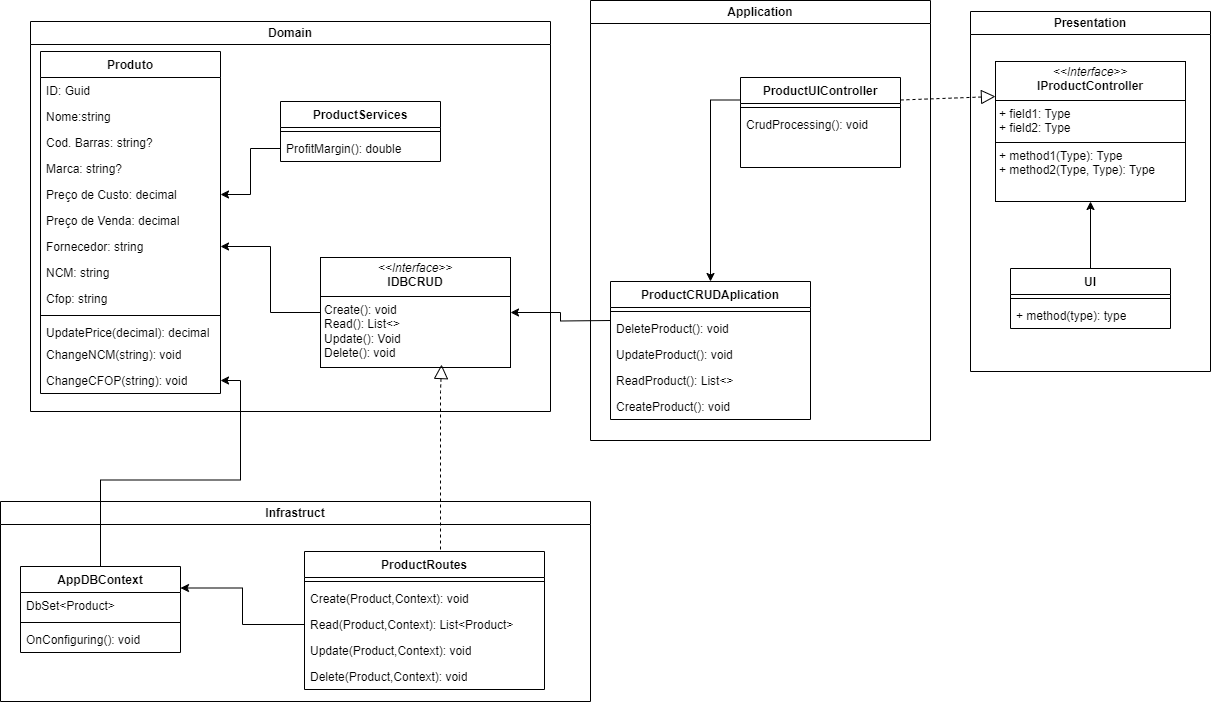

The diagram above was exported from draw.io. Its source (the exported page's mxGraphModel, read from the mxfile embedded in the PNG):
<mxGraphModel dx="1925" dy="828" grid="1" gridSize="10" guides="1" tooltips="1" connect="1" arrows="1" fold="1" page="1" pageScale="1" pageWidth="827" pageHeight="1169" math="0" shadow="0">
  <root>
    <mxCell id="WIyWlLk6GJQsqaUBKTNV-0" />
    <mxCell id="WIyWlLk6GJQsqaUBKTNV-1" parent="WIyWlLk6GJQsqaUBKTNV-0" />
    <mxCell id="UP1UjLAqKdcAcom4Pu_H-65" value="Infrastruct" style="swimlane;whiteSpace=wrap;html=1;" parent="WIyWlLk6GJQsqaUBKTNV-1" vertex="1">
      <mxGeometry x="-10" y="520" width="590" height="200" as="geometry" />
    </mxCell>
    <mxCell id="UP1UjLAqKdcAcom4Pu_H-14" value="Produto&lt;div&gt;&lt;br&gt;&lt;/div&gt;" style="swimlane;fontStyle=1;align=center;verticalAlign=top;childLayout=stackLayout;horizontal=1;startSize=26;horizontalStack=0;resizeParent=1;resizeParentMax=0;resizeLast=0;collapsible=1;marginBottom=0;whiteSpace=wrap;html=1;" parent="WIyWlLk6GJQsqaUBKTNV-1" vertex="1">
      <mxGeometry x="30" y="70" width="180" height="342" as="geometry" />
    </mxCell>
    <mxCell id="UP1UjLAqKdcAcom4Pu_H-15" value="ID: Guid" style="text;strokeColor=none;fillColor=none;align=left;verticalAlign=top;spacingLeft=4;spacingRight=4;overflow=hidden;rotatable=0;points=[[0,0.5],[1,0.5]];portConstraint=eastwest;whiteSpace=wrap;html=1;" parent="UP1UjLAqKdcAcom4Pu_H-14" vertex="1">
      <mxGeometry y="26" width="180" height="26" as="geometry" />
    </mxCell>
    <mxCell id="UP1UjLAqKdcAcom4Pu_H-18" value="Nome:string" style="text;strokeColor=none;fillColor=none;align=left;verticalAlign=top;spacingLeft=4;spacingRight=4;overflow=hidden;rotatable=0;points=[[0,0.5],[1,0.5]];portConstraint=eastwest;whiteSpace=wrap;html=1;" parent="UP1UjLAqKdcAcom4Pu_H-14" vertex="1">
      <mxGeometry y="52" width="180" height="26" as="geometry" />
    </mxCell>
    <mxCell id="UP1UjLAqKdcAcom4Pu_H-19" value="Cod. Barras: string?" style="text;strokeColor=none;fillColor=none;align=left;verticalAlign=top;spacingLeft=4;spacingRight=4;overflow=hidden;rotatable=0;points=[[0,0.5],[1,0.5]];portConstraint=eastwest;whiteSpace=wrap;html=1;" parent="UP1UjLAqKdcAcom4Pu_H-14" vertex="1">
      <mxGeometry y="78" width="180" height="26" as="geometry" />
    </mxCell>
    <mxCell id="UP1UjLAqKdcAcom4Pu_H-20" value="Marca: string?" style="text;strokeColor=none;fillColor=none;align=left;verticalAlign=top;spacingLeft=4;spacingRight=4;overflow=hidden;rotatable=0;points=[[0,0.5],[1,0.5]];portConstraint=eastwest;whiteSpace=wrap;html=1;" parent="UP1UjLAqKdcAcom4Pu_H-14" vertex="1">
      <mxGeometry y="104" width="180" height="26" as="geometry" />
    </mxCell>
    <mxCell id="UP1UjLAqKdcAcom4Pu_H-21" value="Preço de Custo: decimal" style="text;strokeColor=none;fillColor=none;align=left;verticalAlign=top;spacingLeft=4;spacingRight=4;overflow=hidden;rotatable=0;points=[[0,0.5],[1,0.5]];portConstraint=eastwest;whiteSpace=wrap;html=1;" parent="UP1UjLAqKdcAcom4Pu_H-14" vertex="1">
      <mxGeometry y="130" width="180" height="26" as="geometry" />
    </mxCell>
    <mxCell id="UP1UjLAqKdcAcom4Pu_H-22" value="Preço de Venda: decimal" style="text;strokeColor=none;fillColor=none;align=left;verticalAlign=top;spacingLeft=4;spacingRight=4;overflow=hidden;rotatable=0;points=[[0,0.5],[1,0.5]];portConstraint=eastwest;whiteSpace=wrap;html=1;" parent="UP1UjLAqKdcAcom4Pu_H-14" vertex="1">
      <mxGeometry y="156" width="180" height="26" as="geometry" />
    </mxCell>
    <mxCell id="UP1UjLAqKdcAcom4Pu_H-24" value="Fornecedor: string" style="text;strokeColor=none;fillColor=none;align=left;verticalAlign=top;spacingLeft=4;spacingRight=4;overflow=hidden;rotatable=0;points=[[0,0.5],[1,0.5]];portConstraint=eastwest;whiteSpace=wrap;html=1;" parent="UP1UjLAqKdcAcom4Pu_H-14" vertex="1">
      <mxGeometry y="182" width="180" height="26" as="geometry" />
    </mxCell>
    <mxCell id="UP1UjLAqKdcAcom4Pu_H-23" value="NCM: string" style="text;strokeColor=none;fillColor=none;align=left;verticalAlign=top;spacingLeft=4;spacingRight=4;overflow=hidden;rotatable=0;points=[[0,0.5],[1,0.5]];portConstraint=eastwest;whiteSpace=wrap;html=1;" parent="UP1UjLAqKdcAcom4Pu_H-14" vertex="1">
      <mxGeometry y="208" width="180" height="26" as="geometry" />
    </mxCell>
    <mxCell id="UP1UjLAqKdcAcom4Pu_H-26" value="Cfop: string" style="text;strokeColor=none;fillColor=none;align=left;verticalAlign=top;spacingLeft=4;spacingRight=4;overflow=hidden;rotatable=0;points=[[0,0.5],[1,0.5]];portConstraint=eastwest;whiteSpace=wrap;html=1;" parent="UP1UjLAqKdcAcom4Pu_H-14" vertex="1">
      <mxGeometry y="234" width="180" height="26" as="geometry" />
    </mxCell>
    <mxCell id="UP1UjLAqKdcAcom4Pu_H-16" value="" style="line;strokeWidth=1;fillColor=none;align=left;verticalAlign=middle;spacingTop=-1;spacingLeft=3;spacingRight=3;rotatable=0;labelPosition=right;points=[];portConstraint=eastwest;strokeColor=inherit;" parent="UP1UjLAqKdcAcom4Pu_H-14" vertex="1">
      <mxGeometry y="260" width="180" height="8" as="geometry" />
    </mxCell>
    <mxCell id="UP1UjLAqKdcAcom4Pu_H-17" value="UpdatePrice(decimal): decimal" style="text;strokeColor=none;fillColor=none;align=left;verticalAlign=top;spacingLeft=4;spacingRight=4;overflow=hidden;rotatable=0;points=[[0,0.5],[1,0.5]];portConstraint=eastwest;whiteSpace=wrap;html=1;" parent="UP1UjLAqKdcAcom4Pu_H-14" vertex="1">
      <mxGeometry y="268" width="180" height="22" as="geometry" />
    </mxCell>
    <mxCell id="UP1UjLAqKdcAcom4Pu_H-29" value="ChangeNCM(string): void" style="text;strokeColor=none;fillColor=none;align=left;verticalAlign=top;spacingLeft=4;spacingRight=4;overflow=hidden;rotatable=0;points=[[0,0.5],[1,0.5]];portConstraint=eastwest;whiteSpace=wrap;html=1;" parent="UP1UjLAqKdcAcom4Pu_H-14" vertex="1">
      <mxGeometry y="290" width="180" height="26" as="geometry" />
    </mxCell>
    <mxCell id="UP1UjLAqKdcAcom4Pu_H-27" value="ChangeCFOP(string): void" style="text;strokeColor=none;fillColor=none;align=left;verticalAlign=top;spacingLeft=4;spacingRight=4;overflow=hidden;rotatable=0;points=[[0,0.5],[1,0.5]];portConstraint=eastwest;whiteSpace=wrap;html=1;" parent="UP1UjLAqKdcAcom4Pu_H-14" vertex="1">
      <mxGeometry y="316" width="180" height="26" as="geometry" />
    </mxCell>
    <mxCell id="UP1UjLAqKdcAcom4Pu_H-32" value="ProductServices" style="swimlane;fontStyle=1;align=center;verticalAlign=top;childLayout=stackLayout;horizontal=1;startSize=26;horizontalStack=0;resizeParent=1;resizeParentMax=0;resizeLast=0;collapsible=1;marginBottom=0;whiteSpace=wrap;html=1;" parent="WIyWlLk6GJQsqaUBKTNV-1" vertex="1">
      <mxGeometry x="270" y="120" width="160" height="60" as="geometry" />
    </mxCell>
    <mxCell id="UP1UjLAqKdcAcom4Pu_H-34" value="" style="line;strokeWidth=1;fillColor=none;align=left;verticalAlign=middle;spacingTop=-1;spacingLeft=3;spacingRight=3;rotatable=0;labelPosition=right;points=[];portConstraint=eastwest;strokeColor=inherit;" parent="UP1UjLAqKdcAcom4Pu_H-32" vertex="1">
      <mxGeometry y="26" width="160" height="8" as="geometry" />
    </mxCell>
    <mxCell id="UP1UjLAqKdcAcom4Pu_H-35" value="ProfitMargin(): double&amp;nbsp;" style="text;strokeColor=none;fillColor=none;align=left;verticalAlign=top;spacingLeft=4;spacingRight=4;overflow=hidden;rotatable=0;points=[[0,0.5],[1,0.5]];portConstraint=eastwest;whiteSpace=wrap;html=1;" parent="UP1UjLAqKdcAcom4Pu_H-32" vertex="1">
      <mxGeometry y="34" width="160" height="26" as="geometry" />
    </mxCell>
    <mxCell id="UP1UjLAqKdcAcom4Pu_H-38" style="edgeStyle=orthogonalEdgeStyle;rounded=0;orthogonalLoop=1;jettySize=auto;html=1;exitX=0;exitY=0.5;exitDx=0;exitDy=0;entryX=1;entryY=0.5;entryDx=0;entryDy=0;" parent="WIyWlLk6GJQsqaUBKTNV-1" source="UP1UjLAqKdcAcom4Pu_H-35" target="UP1UjLAqKdcAcom4Pu_H-21" edge="1">
      <mxGeometry relative="1" as="geometry" />
    </mxCell>
    <mxCell id="UP1UjLAqKdcAcom4Pu_H-39" value="Domain" style="swimlane;whiteSpace=wrap;html=1;" parent="WIyWlLk6GJQsqaUBKTNV-1" vertex="1">
      <mxGeometry x="20" y="40" width="520" height="390" as="geometry" />
    </mxCell>
    <mxCell id="UP1UjLAqKdcAcom4Pu_H-59" value="&lt;p style=&quot;margin:0px;margin-top:4px;text-align:center;&quot;&gt;&lt;i&gt;&amp;lt;&amp;lt;Interface&amp;gt;&amp;gt;&lt;/i&gt;&lt;br&gt;&lt;b&gt;IDBCRUD&lt;/b&gt;&lt;/p&gt;&lt;hr size=&quot;1&quot; style=&quot;border-style:solid;&quot;&gt;&lt;p style=&quot;margin:0px;margin-left:4px;&quot;&gt;&lt;/p&gt;&lt;p style=&quot;margin:0px;margin-left:4px;&quot;&gt;Create(): void&lt;/p&gt;&lt;p style=&quot;margin:0px;margin-left:4px;&quot;&gt;Read(): List&amp;lt;&amp;gt;&lt;/p&gt;&lt;p style=&quot;margin:0px;margin-left:4px;&quot;&gt;Update(): Void&lt;/p&gt;&lt;p style=&quot;margin:0px;margin-left:4px;&quot;&gt;Delete(): void&lt;/p&gt;&lt;p style=&quot;margin:0px;margin-left:4px;&quot;&gt;&lt;br&gt;&lt;/p&gt;&lt;p style=&quot;margin:0px;margin-left:4px;&quot;&gt;&lt;br&gt;&lt;br&gt;&lt;/p&gt;" style="verticalAlign=top;align=left;overflow=fill;html=1;whiteSpace=wrap;" parent="UP1UjLAqKdcAcom4Pu_H-39" vertex="1">
      <mxGeometry x="290" y="236" width="190" height="110" as="geometry" />
    </mxCell>
    <mxCell id="UP1UjLAqKdcAcom4Pu_H-57" style="edgeStyle=orthogonalEdgeStyle;rounded=0;orthogonalLoop=1;jettySize=auto;html=1;exitX=0.5;exitY=0;exitDx=0;exitDy=0;entryX=1;entryY=0.5;entryDx=0;entryDy=0;" parent="WIyWlLk6GJQsqaUBKTNV-1" source="UP1UjLAqKdcAcom4Pu_H-45" target="UP1UjLAqKdcAcom4Pu_H-27" edge="1">
      <mxGeometry relative="1" as="geometry" />
    </mxCell>
    <mxCell id="UP1UjLAqKdcAcom4Pu_H-45" value="AppDBContext" style="swimlane;fontStyle=1;align=center;verticalAlign=top;childLayout=stackLayout;horizontal=1;startSize=26;horizontalStack=0;resizeParent=1;resizeParentMax=0;resizeLast=0;collapsible=1;marginBottom=0;whiteSpace=wrap;html=1;" parent="WIyWlLk6GJQsqaUBKTNV-1" vertex="1">
      <mxGeometry x="10" y="585" width="160" height="86" as="geometry" />
    </mxCell>
    <mxCell id="UP1UjLAqKdcAcom4Pu_H-46" value="DbSet&amp;lt;Product&amp;gt;" style="text;strokeColor=none;fillColor=none;align=left;verticalAlign=top;spacingLeft=4;spacingRight=4;overflow=hidden;rotatable=0;points=[[0,0.5],[1,0.5]];portConstraint=eastwest;whiteSpace=wrap;html=1;" parent="UP1UjLAqKdcAcom4Pu_H-45" vertex="1">
      <mxGeometry y="26" width="160" height="26" as="geometry" />
    </mxCell>
    <mxCell id="UP1UjLAqKdcAcom4Pu_H-47" value="" style="line;strokeWidth=1;fillColor=none;align=left;verticalAlign=middle;spacingTop=-1;spacingLeft=3;spacingRight=3;rotatable=0;labelPosition=right;points=[];portConstraint=eastwest;strokeColor=inherit;" parent="UP1UjLAqKdcAcom4Pu_H-45" vertex="1">
      <mxGeometry y="52" width="160" height="8" as="geometry" />
    </mxCell>
    <mxCell id="UP1UjLAqKdcAcom4Pu_H-48" value="OnConfiguring(): void" style="text;strokeColor=none;fillColor=none;align=left;verticalAlign=top;spacingLeft=4;spacingRight=4;overflow=hidden;rotatable=0;points=[[0,0.5],[1,0.5]];portConstraint=eastwest;whiteSpace=wrap;html=1;" parent="UP1UjLAqKdcAcom4Pu_H-45" vertex="1">
      <mxGeometry y="60" width="160" height="26" as="geometry" />
    </mxCell>
    <mxCell id="UP1UjLAqKdcAcom4Pu_H-49" value="ProductRoutes" style="swimlane;fontStyle=1;align=center;verticalAlign=top;childLayout=stackLayout;horizontal=1;startSize=26;horizontalStack=0;resizeParent=1;resizeParentMax=0;resizeLast=0;collapsible=1;marginBottom=0;whiteSpace=wrap;html=1;" parent="WIyWlLk6GJQsqaUBKTNV-1" vertex="1">
      <mxGeometry x="294" y="570" width="240" height="138" as="geometry" />
    </mxCell>
    <mxCell id="UP1UjLAqKdcAcom4Pu_H-51" value="" style="line;strokeWidth=1;fillColor=none;align=left;verticalAlign=middle;spacingTop=-1;spacingLeft=3;spacingRight=3;rotatable=0;labelPosition=right;points=[];portConstraint=eastwest;strokeColor=inherit;" parent="UP1UjLAqKdcAcom4Pu_H-49" vertex="1">
      <mxGeometry y="26" width="240" height="8" as="geometry" />
    </mxCell>
    <mxCell id="UP1UjLAqKdcAcom4Pu_H-52" value="Create(Product,Context): void" style="text;strokeColor=none;fillColor=none;align=left;verticalAlign=top;spacingLeft=4;spacingRight=4;overflow=hidden;rotatable=0;points=[[0,0.5],[1,0.5]];portConstraint=eastwest;whiteSpace=wrap;html=1;" parent="UP1UjLAqKdcAcom4Pu_H-49" vertex="1">
      <mxGeometry y="34" width="240" height="26" as="geometry" />
    </mxCell>
    <mxCell id="UP1UjLAqKdcAcom4Pu_H-55" value="Read(Product,Context): List&amp;lt;Product&amp;gt;" style="text;strokeColor=none;fillColor=none;align=left;verticalAlign=top;spacingLeft=4;spacingRight=4;overflow=hidden;rotatable=0;points=[[0,0.5],[1,0.5]];portConstraint=eastwest;whiteSpace=wrap;html=1;" parent="UP1UjLAqKdcAcom4Pu_H-49" vertex="1">
      <mxGeometry y="60" width="240" height="26" as="geometry" />
    </mxCell>
    <mxCell id="UP1UjLAqKdcAcom4Pu_H-54" value="Update(Product,Context): void" style="text;strokeColor=none;fillColor=none;align=left;verticalAlign=top;spacingLeft=4;spacingRight=4;overflow=hidden;rotatable=0;points=[[0,0.5],[1,0.5]];portConstraint=eastwest;whiteSpace=wrap;html=1;" parent="UP1UjLAqKdcAcom4Pu_H-49" vertex="1">
      <mxGeometry y="86" width="240" height="26" as="geometry" />
    </mxCell>
    <mxCell id="UP1UjLAqKdcAcom4Pu_H-53" value="Delete(Product,Context): void" style="text;strokeColor=none;fillColor=none;align=left;verticalAlign=top;spacingLeft=4;spacingRight=4;overflow=hidden;rotatable=0;points=[[0,0.5],[1,0.5]];portConstraint=eastwest;whiteSpace=wrap;html=1;" parent="UP1UjLAqKdcAcom4Pu_H-49" vertex="1">
      <mxGeometry y="112" width="240" height="26" as="geometry" />
    </mxCell>
    <mxCell id="UP1UjLAqKdcAcom4Pu_H-56" style="edgeStyle=orthogonalEdgeStyle;rounded=0;orthogonalLoop=1;jettySize=auto;html=1;exitX=0;exitY=0.5;exitDx=0;exitDy=0;entryX=1;entryY=0.25;entryDx=0;entryDy=0;" parent="WIyWlLk6GJQsqaUBKTNV-1" source="UP1UjLAqKdcAcom4Pu_H-55" target="UP1UjLAqKdcAcom4Pu_H-45" edge="1">
      <mxGeometry relative="1" as="geometry" />
    </mxCell>
    <mxCell id="UP1UjLAqKdcAcom4Pu_H-62" value="" style="edgeStyle=orthogonalEdgeStyle;rounded=0;orthogonalLoop=1;jettySize=auto;html=1;entryX=1;entryY=0.5;entryDx=0;entryDy=0;" parent="WIyWlLk6GJQsqaUBKTNV-1" source="UP1UjLAqKdcAcom4Pu_H-59" target="UP1UjLAqKdcAcom4Pu_H-24" edge="1">
      <mxGeometry relative="1" as="geometry" />
    </mxCell>
    <mxCell id="UP1UjLAqKdcAcom4Pu_H-64" value="" style="endArrow=block;dashed=1;endFill=0;endSize=12;html=1;rounded=0;entryX=0.637;entryY=0.973;entryDx=0;entryDy=0;entryPerimeter=0;" parent="WIyWlLk6GJQsqaUBKTNV-1" target="UP1UjLAqKdcAcom4Pu_H-59" edge="1">
      <mxGeometry width="160" relative="1" as="geometry">
        <mxPoint x="430" y="568" as="sourcePoint" />
        <mxPoint x="426" y="390" as="targetPoint" />
        <Array as="points">
          <mxPoint x="430" y="490" />
          <mxPoint x="430" y="410" />
        </Array>
      </mxGeometry>
    </mxCell>
    <mxCell id="UP1UjLAqKdcAcom4Pu_H-66" value="ProductCRUDAplication" style="swimlane;fontStyle=1;align=center;verticalAlign=top;childLayout=stackLayout;horizontal=1;startSize=26;horizontalStack=0;resizeParent=1;resizeParentMax=0;resizeLast=0;collapsible=1;marginBottom=0;whiteSpace=wrap;html=1;" parent="WIyWlLk6GJQsqaUBKTNV-1" vertex="1">
      <mxGeometry x="600" y="300" width="200" height="138" as="geometry" />
    </mxCell>
    <mxCell id="UP1UjLAqKdcAcom4Pu_H-68" value="" style="line;strokeWidth=1;fillColor=none;align=left;verticalAlign=middle;spacingTop=-1;spacingLeft=3;spacingRight=3;rotatable=0;labelPosition=right;points=[];portConstraint=eastwest;strokeColor=inherit;" parent="UP1UjLAqKdcAcom4Pu_H-66" vertex="1">
      <mxGeometry y="26" width="200" height="8" as="geometry" />
    </mxCell>
    <mxCell id="UP1UjLAqKdcAcom4Pu_H-69" value="DeleteProduct(): void" style="text;strokeColor=none;fillColor=none;align=left;verticalAlign=top;spacingLeft=4;spacingRight=4;overflow=hidden;rotatable=0;points=[[0,0.5],[1,0.5]];portConstraint=eastwest;whiteSpace=wrap;html=1;" parent="UP1UjLAqKdcAcom4Pu_H-66" vertex="1">
      <mxGeometry y="34" width="200" height="26" as="geometry" />
    </mxCell>
    <mxCell id="UP1UjLAqKdcAcom4Pu_H-71" value="UpdateProduct(): void" style="text;strokeColor=none;fillColor=none;align=left;verticalAlign=top;spacingLeft=4;spacingRight=4;overflow=hidden;rotatable=0;points=[[0,0.5],[1,0.5]];portConstraint=eastwest;whiteSpace=wrap;html=1;" parent="UP1UjLAqKdcAcom4Pu_H-66" vertex="1">
      <mxGeometry y="60" width="200" height="26" as="geometry" />
    </mxCell>
    <mxCell id="UP1UjLAqKdcAcom4Pu_H-73" value="ReadProduct(): List&amp;lt;&amp;gt;" style="text;strokeColor=none;fillColor=none;align=left;verticalAlign=top;spacingLeft=4;spacingRight=4;overflow=hidden;rotatable=0;points=[[0,0.5],[1,0.5]];portConstraint=eastwest;whiteSpace=wrap;html=1;" parent="UP1UjLAqKdcAcom4Pu_H-66" vertex="1">
      <mxGeometry y="86" width="200" height="26" as="geometry" />
    </mxCell>
    <mxCell id="UP1UjLAqKdcAcom4Pu_H-72" value="CreateProduct(): void" style="text;strokeColor=none;fillColor=none;align=left;verticalAlign=top;spacingLeft=4;spacingRight=4;overflow=hidden;rotatable=0;points=[[0,0.5],[1,0.5]];portConstraint=eastwest;whiteSpace=wrap;html=1;" parent="UP1UjLAqKdcAcom4Pu_H-66" vertex="1">
      <mxGeometry y="112" width="200" height="26" as="geometry" />
    </mxCell>
    <mxCell id="UP1UjLAqKdcAcom4Pu_H-70" style="edgeStyle=orthogonalEdgeStyle;rounded=0;orthogonalLoop=1;jettySize=auto;html=1;exitX=0;exitY=0.5;exitDx=0;exitDy=0;entryX=1;entryY=0.5;entryDx=0;entryDy=0;" parent="WIyWlLk6GJQsqaUBKTNV-1" target="UP1UjLAqKdcAcom4Pu_H-59" edge="1">
      <mxGeometry relative="1" as="geometry">
        <mxPoint x="600" y="339" as="sourcePoint" />
      </mxGeometry>
    </mxCell>
    <mxCell id="UP1UjLAqKdcAcom4Pu_H-81" value="Application" style="swimlane;whiteSpace=wrap;html=1;" parent="WIyWlLk6GJQsqaUBKTNV-1" vertex="1">
      <mxGeometry x="580" y="19" width="340" height="440" as="geometry" />
    </mxCell>
    <mxCell id="UP1UjLAqKdcAcom4Pu_H-82" value="ProductUIController" style="swimlane;fontStyle=1;align=center;verticalAlign=top;childLayout=stackLayout;horizontal=1;startSize=26;horizontalStack=0;resizeParent=1;resizeParentMax=0;resizeLast=0;collapsible=1;marginBottom=0;whiteSpace=wrap;html=1;" parent="UP1UjLAqKdcAcom4Pu_H-81" vertex="1">
      <mxGeometry x="150" y="77" width="160" height="90" as="geometry" />
    </mxCell>
    <mxCell id="UP1UjLAqKdcAcom4Pu_H-84" value="" style="line;strokeWidth=1;fillColor=none;align=left;verticalAlign=middle;spacingTop=-1;spacingLeft=3;spacingRight=3;rotatable=0;labelPosition=right;points=[];portConstraint=eastwest;strokeColor=inherit;" parent="UP1UjLAqKdcAcom4Pu_H-82" vertex="1">
      <mxGeometry y="26" width="160" height="8" as="geometry" />
    </mxCell>
    <mxCell id="UP1UjLAqKdcAcom4Pu_H-85" value="CrudProcessing(): void" style="text;strokeColor=none;fillColor=none;align=left;verticalAlign=top;spacingLeft=4;spacingRight=4;overflow=hidden;rotatable=0;points=[[0,0.5],[1,0.5]];portConstraint=eastwest;whiteSpace=wrap;html=1;" parent="UP1UjLAqKdcAcom4Pu_H-82" vertex="1">
      <mxGeometry y="34" width="160" height="56" as="geometry" />
    </mxCell>
    <mxCell id="UP1UjLAqKdcAcom4Pu_H-98" style="edgeStyle=orthogonalEdgeStyle;rounded=0;orthogonalLoop=1;jettySize=auto;html=1;exitX=0;exitY=0.25;exitDx=0;exitDy=0;entryX=0.5;entryY=0;entryDx=0;entryDy=0;" parent="WIyWlLk6GJQsqaUBKTNV-1" source="UP1UjLAqKdcAcom4Pu_H-82" target="UP1UjLAqKdcAcom4Pu_H-66" edge="1">
      <mxGeometry relative="1" as="geometry">
        <mxPoint x="792.9099999999999" y="132" as="targetPoint" />
      </mxGeometry>
    </mxCell>
    <mxCell id="UP1UjLAqKdcAcom4Pu_H-102" value="Presentation" style="swimlane;whiteSpace=wrap;html=1;" parent="WIyWlLk6GJQsqaUBKTNV-1" vertex="1">
      <mxGeometry x="960" y="30" width="240" height="360" as="geometry" />
    </mxCell>
    <mxCell id="UP1UjLAqKdcAcom4Pu_H-99" value="&lt;p style=&quot;margin:0px;margin-top:4px;text-align:center;&quot;&gt;&lt;i&gt;&amp;lt;&amp;lt;Interface&amp;gt;&amp;gt;&lt;/i&gt;&lt;br&gt;&lt;b&gt;IProductController&lt;/b&gt;&lt;/p&gt;&lt;hr size=&quot;1&quot; style=&quot;border-style:solid;&quot;&gt;&lt;p style=&quot;margin:0px;margin-left:4px;&quot;&gt;+ field1: Type&lt;br&gt;+ field2: Type&lt;/p&gt;&lt;hr size=&quot;1&quot; style=&quot;border-style:solid;&quot;&gt;&lt;p style=&quot;margin:0px;margin-left:4px;&quot;&gt;+ method1(Type): Type&lt;br&gt;+ method2(Type, Type): Type&lt;/p&gt;" style="verticalAlign=top;align=left;overflow=fill;html=1;whiteSpace=wrap;" parent="UP1UjLAqKdcAcom4Pu_H-102" vertex="1">
      <mxGeometry x="25" y="50" width="190" height="140" as="geometry" />
    </mxCell>
    <mxCell id="UP1UjLAqKdcAcom4Pu_H-91" value="UI" style="swimlane;fontStyle=1;align=center;verticalAlign=top;childLayout=stackLayout;horizontal=1;startSize=26;horizontalStack=0;resizeParent=1;resizeParentMax=0;resizeLast=0;collapsible=1;marginBottom=0;whiteSpace=wrap;html=1;" parent="UP1UjLAqKdcAcom4Pu_H-102" vertex="1">
      <mxGeometry x="40" y="257" width="160" height="60" as="geometry" />
    </mxCell>
    <mxCell id="UP1UjLAqKdcAcom4Pu_H-93" value="" style="line;strokeWidth=1;fillColor=none;align=left;verticalAlign=middle;spacingTop=-1;spacingLeft=3;spacingRight=3;rotatable=0;labelPosition=right;points=[];portConstraint=eastwest;strokeColor=inherit;" parent="UP1UjLAqKdcAcom4Pu_H-91" vertex="1">
      <mxGeometry y="26" width="160" height="8" as="geometry" />
    </mxCell>
    <mxCell id="UP1UjLAqKdcAcom4Pu_H-94" value="+ method(type): type" style="text;strokeColor=none;fillColor=none;align=left;verticalAlign=top;spacingLeft=4;spacingRight=4;overflow=hidden;rotatable=0;points=[[0,0.5],[1,0.5]];portConstraint=eastwest;whiteSpace=wrap;html=1;" parent="UP1UjLAqKdcAcom4Pu_H-91" vertex="1">
      <mxGeometry y="34" width="160" height="26" as="geometry" />
    </mxCell>
    <mxCell id="UP1UjLAqKdcAcom4Pu_H-101" style="edgeStyle=orthogonalEdgeStyle;rounded=0;orthogonalLoop=1;jettySize=auto;html=1;exitX=0.5;exitY=0;exitDx=0;exitDy=0;entryX=0.5;entryY=1;entryDx=0;entryDy=0;" parent="UP1UjLAqKdcAcom4Pu_H-102" source="UP1UjLAqKdcAcom4Pu_H-91" target="UP1UjLAqKdcAcom4Pu_H-99" edge="1">
      <mxGeometry relative="1" as="geometry" />
    </mxCell>
    <mxCell id="UP1UjLAqKdcAcom4Pu_H-103" value="" style="endArrow=block;dashed=1;endFill=0;endSize=12;html=1;rounded=0;entryX=0;entryY=0.25;entryDx=0;entryDy=0;exitX=1;exitY=0.25;exitDx=0;exitDy=0;" parent="WIyWlLk6GJQsqaUBKTNV-1" source="UP1UjLAqKdcAcom4Pu_H-82" target="UP1UjLAqKdcAcom4Pu_H-99" edge="1">
      <mxGeometry width="160" relative="1" as="geometry">
        <mxPoint x="910" y="210" as="sourcePoint" />
        <mxPoint x="1070" y="210" as="targetPoint" />
      </mxGeometry>
    </mxCell>
  </root>
</mxGraphModel>